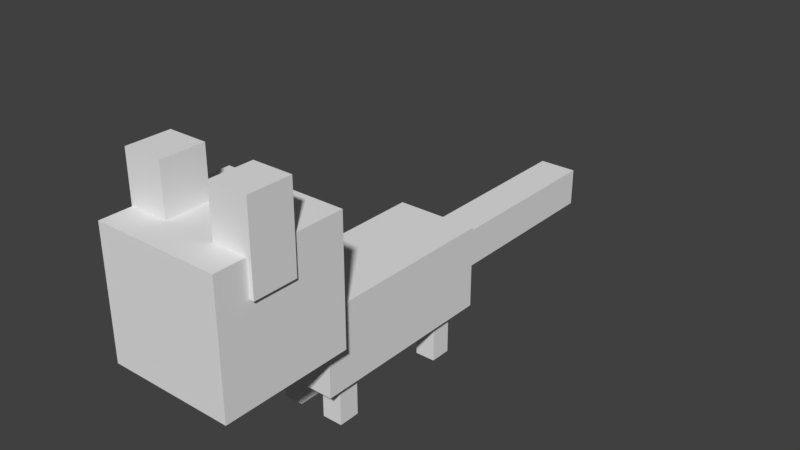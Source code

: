 # Source: castle_critter_joining.blend  (saved by Blender 2.78.0; exported with 4.5.12 LTS)
import bpy
from mathutils import Matrix  # noqa: F401  (used for matrix-valued properties, if any)

bpy.ops.wm.read_factory_settings(use_empty=True)
scene = bpy.context.scene
scene.name = 'Scene'

# ---- collections
col_collection_1 = bpy.data.collections.new('Collection 1'); scene.collection.children.link(col_collection_1)

# ---- world
world_world = bpy.data.worlds.new('World'); scene.world = world_world
world_world.color = (0.05088, 0.05088, 0.05088)
world_world.use_sun_shadow = False
world_world.sun_shadow_jitter_overblur = 0.0
world_world.cycles.sampling_method = 'MANUAL'

# ---- meshes
me_cube_005 = bpy.data.meshes.new('Cube.005')
me_cube_005.from_pydata([(-1.0, -1.0, -1.0), (-1.0, -1.0, 6.252), (-1.0, 2.608, -1.0), (-1.0, 2.608, 6.252), (2.425, -1.0, -1.0), (2.425, -1.0, 6.252), (2.425, 2.608, -1.0), (2.425, 2.608, 6.252)], [], [(1, 3, 2, 0), (3, 7, 6, 2), (7, 5, 4, 6), (5, 1, 0, 4), (0, 2, 6, 4), (5, 7, 3, 1)])
_uv = me_cube_005.uv_layers.new(name='UVMap')
_uv.uv.foreach_set('vector', [0.0156, 0.5624, 3.376e-05, 0.5624, 3.376e-05, 0.5002, 0.0156, 0.5002, 0.06243, 0.5624, 0.04698, 0.5624, 0.04698, 0.5003, 0.06243, 0.5003, 0.04683, 0.5624, 0.03137, 0.5624, 0.03137, 0.5002, 0.04683, 0.5002, 0.03116, 0.5624, 0.01569, 0.5624, 0.01569, 0.5005, 0.03116, 0.5005, 0.0313, 0.5626, 0.04681, 0.5626, 0.04681, 0.5937, 0.0313, 0.5937, 0.01569, 0.5626, 0.0312, 0.5626, 0.0312, 0.5936, 0.01569, 0.5936])
me_cube_005.use_remesh_preserve_volume = False
me_cube_005.use_remesh_preserve_attributes = False
me_cube_005.use_mirror_vertex_groups = False
me_cube_005.update()
me_cube_003 = bpy.data.meshes.new('Cube.003')
me_cube_003.from_pydata([(-1.0, -1.0, -1.0), (-1.0, -1.0, 6.252), (-1.0, 2.608, -1.0), (-1.0, 2.608, 6.252), (2.425, -1.0, -1.0), (2.425, -1.0, 6.252), (2.425, 2.608, -1.0), (2.425, 2.608, 6.252)], [], [(1, 3, 2, 0), (3, 7, 6, 2), (7, 5, 4, 6), (5, 1, 0, 4), (0, 2, 6, 4), (5, 7, 3, 1)])
_uv = me_cube_003.uv_layers.new(name='UVMap')
_uv.uv.foreach_set('vector', [0.0156, 0.5624, 3.376e-05, 0.5624, 3.376e-05, 0.5002, 0.0156, 0.5002, 0.06243, 0.5624, 0.04698, 0.5624, 0.04698, 0.5003, 0.06243, 0.5003, 0.04683, 0.5624, 0.03137, 0.5624, 0.03137, 0.5002, 0.04683, 0.5002, 0.03116, 0.5624, 0.01569, 0.5624, 0.01569, 0.5005, 0.03116, 0.5005, 0.0313, 0.5626, 0.04681, 0.5626, 0.04681, 0.5937, 0.0313, 0.5937, 0.01569, 0.5626, 0.0312, 0.5626, 0.0312, 0.5936, 0.01569, 0.5936])
me_cube_003.use_remesh_preserve_volume = False
me_cube_003.use_remesh_preserve_attributes = False
me_cube_003.use_mirror_vertex_groups = False
me_cube_003.update()
me_cube_000 = bpy.data.meshes.new('Cube.000')
me_cube_000.from_pydata([(-1.0, -1.0, -1.0), (-1.0, -1.0, 6.252), (-1.0, 2.608, -1.0), (-1.0, 2.608, 6.252), (2.425, -1.0, -1.0), (2.425, -1.0, 6.252), (2.425, 2.608, -1.0), (2.425, 2.608, 6.252)], [], [(1, 3, 2, 0), (3, 7, 6, 2), (7, 5, 4, 6), (5, 1, 0, 4), (0, 2, 6, 4), (5, 7, 3, 1)])
_uv = me_cube_000.uv_layers.new(name='UVMap')
_uv.uv.foreach_set('vector', [0.0156, 0.5624, 3.376e-05, 0.5624, 3.376e-05, 0.5002, 0.0156, 0.5002, 0.06243, 0.5624, 0.04698, 0.5624, 0.04698, 0.5003, 0.06243, 0.5003, 0.04683, 0.5624, 0.03137, 0.5624, 0.03137, 0.5002, 0.04683, 0.5002, 0.03116, 0.5624, 0.01569, 0.5624, 0.01569, 0.5005, 0.03116, 0.5005, 0.0313, 0.5626, 0.04681, 0.5626, 0.04681, 0.5937, 0.0313, 0.5937, 0.01569, 0.5626, 0.0312, 0.5626, 0.0312, 0.5936, 0.01569, 0.5936])
me_cube_000.use_remesh_preserve_volume = False
me_cube_000.use_remesh_preserve_attributes = False
me_cube_000.use_mirror_vertex_groups = False
me_cube_000.update()
me_cube_012 = bpy.data.meshes.new('Cube.012')
me_cube_012.from_pydata([(-1.0, -1.0, -1.0), (-1.0, -1.0, 6.252), (-1.0, 2.608, -1.0), (-1.0, 2.608, 6.252), (2.425, -1.0, -1.0), (2.425, -1.0, 6.252), (2.425, 2.608, -1.0), (2.425, 2.608, 6.252)], [], [(1, 3, 2, 0), (3, 7, 6, 2), (7, 5, 4, 6), (5, 1, 0, 4), (0, 2, 6, 4), (5, 7, 3, 1)])
_uv = me_cube_012.uv_layers.new(name='UVMap')
_uv.uv.foreach_set('vector', [0.0156, 0.5624, 3.376e-05, 0.5624, 3.376e-05, 0.5002, 0.0156, 0.5002, 0.06243, 0.5624, 0.04698, 0.5624, 0.04698, 0.5003, 0.06243, 0.5003, 0.04683, 0.5624, 0.03137, 0.5624, 0.03137, 0.5002, 0.04683, 0.5002, 0.03116, 0.5624, 0.01569, 0.5624, 0.01569, 0.5005, 0.03116, 0.5005, 0.0313, 0.5626, 0.04681, 0.5626, 0.04681, 0.5937, 0.0313, 0.5937, 0.01569, 0.5626, 0.0312, 0.5626, 0.0312, 0.5936, 0.01569, 0.5936])
me_cube_012.use_remesh_preserve_volume = False
me_cube_012.use_remesh_preserve_attributes = False
me_cube_012.use_mirror_vertex_groups = False
me_cube_012.update()
me_cube_008 = bpy.data.meshes.new('Cube.008')
me_cube_008.from_pydata([(-1.0, -1.0, -1.0), (-1.0, -1.0, 3.913), (-1.0, 1.555, -1.0), (-1.0, 1.555, 3.913), (1.312, -1.0, -1.0), (1.312, -1.0, 3.913), (1.312, 1.555, -1.0), (1.312, 1.555, 3.913)], [], [(1, 3, 2, 0), (3, 7, 6, 2), (7, 5, 4, 6), (5, 1, 0, 4), (0, 2, 6, 4), (5, 7, 3, 1)])
_uv = me_cube_008.uv_layers.new(name='UVMap')
_uv.uv.foreach_set('vector', [0.01558, 0.4687, 5.637e-05, 0.4687, 5.637e-05, 0.4064, 0.01558, 0.4064, 0.06245, 0.4687, 0.04697, 0.4687, 0.04697, 0.4064, 0.06245, 0.4064, 0.04679, 0.4686, 0.03132, 0.4686, 0.03132, 0.4064, 0.04679, 0.4064, 0.03118, 0.4686, 0.01573, 0.4686, 0.01573, 0.4065, 0.03118, 0.4065, 0.04682, 0.4999, 0.03131, 0.4999, 0.03131, 0.4689, 0.04682, 0.4689, 0.01569, 0.469, 0.03121, 0.469, 0.03121, 0.4999, 0.01569, 0.4999])
me_cube_008.use_remesh_preserve_volume = False
me_cube_008.use_remesh_preserve_attributes = False
me_cube_008.use_mirror_vertex_groups = False
me_cube_008.update()
me_cube_007 = bpy.data.meshes.new('Cube.007')
me_cube_007.from_pydata([(-1.0, -1.0, -1.0), (-1.0, -1.0, 2.967), (-1.0, 3.079, -1.0), (-1.0, 3.079, 2.967), (2.943, -1.0, -1.0), (2.943, -1.0, 2.967), (2.943, 3.079, -1.0), (2.943, 3.079, 2.967)], [], [(1, 3, 2, 0), (3, 7, 6, 2), (7, 5, 4, 6), (5, 1, 0, 4), (0, 2, 6, 4), (5, 7, 3, 1)])
_uv = me_cube_007.uv_layers.new(name='UVMap')
_uv.uv.foreach_set('vector', [0.2343, 0.9062, 0.1876, 0.9062, 0.1876, 0.813, 0.2343, 0.813, 0.3749, 0.9061, 0.3282, 0.9061, 0.3282, 0.8126, 0.3749, 0.8126, 0.3281, 0.9061, 0.2814, 0.9061, 0.2814, 0.8129, 0.3281, 0.8129, 0.2812, 0.9062, 0.2344, 0.9062, 0.2344, 0.813, 0.2812, 0.813, 0.2814, 0.9064, 0.3281, 0.9064, 0.3281, 0.9999, 0.2814, 0.9999, 0.2812, 0.9066, 0.2812, 0.9999, 0.2345, 0.9999, 0.2345, 0.9066])
me_cube_007.use_remesh_preserve_volume = False
me_cube_007.use_remesh_preserve_attributes = False
me_cube_007.use_mirror_vertex_groups = False
me_cube_007.update()
me_cube_004 = bpy.data.meshes.new('Cube.004')
me_cube_004.from_pydata([(-1.0, -1.0, -1.0), (-1.0, -1.0, 3.913), (-1.0, 1.555, -1.0), (-1.0, 1.555, 3.913), (1.312, -1.0, -1.0), (1.312, -1.0, 3.913), (1.312, 1.555, -1.0), (1.312, 1.555, 3.913)], [], [(1, 3, 2, 0), (3, 7, 6, 2), (7, 5, 4, 6), (5, 1, 0, 4), (0, 2, 6, 4), (5, 7, 3, 1)])
_uv = me_cube_004.uv_layers.new(name='UVMap')
_uv.uv.foreach_set('vector', [0.01556, 0.4687, 4.416e-05, 0.4687, 4.417e-05, 0.4064, 0.01556, 0.4064, 0.06246, 0.4686, 0.04697, 0.4686, 0.04697, 0.4064, 0.06246, 0.4064, 0.04681, 0.4686, 0.03132, 0.4686, 0.03132, 0.4064, 0.04681, 0.4064, 0.03121, 0.4687, 0.01573, 0.4687, 0.01573, 0.4065, 0.03121, 0.4065, 0.0468, 0.4999, 0.03131, 0.4999, 0.03131, 0.4689, 0.0468, 0.4689, 0.01569, 0.469, 0.03121, 0.469, 0.03121, 0.4999, 0.01569, 0.4999])
me_cube_004.use_remesh_preserve_volume = False
me_cube_004.use_remesh_preserve_attributes = False
me_cube_004.use_mirror_vertex_groups = False
me_cube_004.update()
me_cube_002 = bpy.data.meshes.new('Cube.002')
me_cube_002.from_pydata([(-1.0, -1.0, -1.0), (-1.0, -1.0, 4.491), (-1.0, 11.87, -1.0), (-1.0, 11.87, 4.491), (4.549, -1.0, -1.0), (4.549, -1.0, 4.491), (4.549, 11.87, -1.0), (4.549, 11.87, 4.491)], [], [(1, 3, 2, 0), (3, 7, 6, 2), (7, 5, 4, 6), (5, 1, 0, 4), (0, 2, 6, 4), (5, 7, 3, 1)])
_uv = me_cube_002.uv_layers.new(name='UVMap')
_uv.uv.foreach_set('vector', [0.07808, 0.6561, 6.347e-05, 0.6561, 6.347e-05, 0.594, 0.07808, 0.594, 0.2187, 0.6557, 0.1877, 0.6557, 0.1877, 0.5944, 0.2187, 0.5944, 0.1874, 0.656, 0.1095, 0.656, 0.1095, 0.5942, 0.1874, 0.5942, 0.0782, 0.5943, 0.1093, 0.5943, 0.1093, 0.656, 0.0782, 0.656, 0.1406, 0.6564, 0.1406, 0.7968, 0.1095, 0.7968, 0.1095, 0.6564, 0.1093, 0.6566, 0.1093, 0.7966, 0.07833, 0.7966, 0.07833, 0.6566])
me_cube_002.use_remesh_preserve_volume = False
me_cube_002.use_remesh_preserve_attributes = False
me_cube_002.use_mirror_vertex_groups = False
me_cube_002.update()
me_cube_001 = bpy.data.meshes.new('Cube.001')
me_cube_001.from_pydata([(-1.0, -1.0, -1.0), (-1.0, -1.0, 1.561), (-1.0, 13.21, -1.0), (-1.0, 13.21, 1.561), (1.587, -1.0, -1.0), (1.587, -1.0, 1.561), (1.587, 13.21, -1.0), (1.587, 13.21, 1.561)], [], [(1, 3, 2, 0), (3, 7, 6, 2), (7, 5, 4, 6), (5, 1, 0, 4), (0, 2, 6, 4), (5, 7, 3, 1)])
_uv = me_cube_001.uv_layers.new(name='UVMap')
_uv.uv.foreach_set('vector', [0.078, 0.8437, 0.0001144, 0.8437, 0.0001144, 0.8127, 0.078, 0.8127, 0.172, 0.8127, 0.1875, 0.8127, 0.1875, 0.8437, 0.172, 0.8437, 0.1718, 0.8436, 0.09386, 0.8436, 0.09386, 0.8127, 0.1718, 0.8127, 0.07819, 0.8127, 0.09366, 0.8127, 0.09366, 0.8437, 0.07819, 0.8437, 0.1093, 0.8439, 0.1093, 0.9999, 0.09379, 0.9999, 0.09379, 0.8439, 0.09369, 0.8439, 0.09369, 0.9997, 0.0782, 0.9997, 0.0782, 0.8439])
me_cube_001.use_remesh_preserve_volume = False
me_cube_001.use_remesh_preserve_attributes = False
me_cube_001.use_mirror_vertex_groups = False
me_cube_001.update()

# ---- objects
ob_cube_008 = bpy.data.objects.new('Cube.008', me_cube_005)
ob_cube_005 = bpy.data.objects.new('Cube.005', me_cube_003)
ob_cube_003 = bpy.data.objects.new('Cube.003', me_cube_000)
ob_cube_007 = bpy.data.objects.new('Cube.007', me_cube_012)
ob_cube_000 = bpy.data.objects.new('Cube.000', me_cube_008)
ob_cube_006 = bpy.data.objects.new('Cube.006', me_cube_007)
ob_cube_004 = bpy.data.objects.new('Cube.004', me_cube_004)
ob_cube_002 = bpy.data.objects.new('Cube.002', me_cube_002)
ob_cube_001 = bpy.data.objects.new('Cube.001', me_cube_001)

# ---- transforms, parenting, visibility, modifiers, constraints
ob_cube_008.location = (0.09078, 0.2961, 0.02617)
ob_cube_008.scale = (0.0219, 0.0219, 0.0219)
ob_cube_008.lineart.crease_threshold = 0.0
ob_cube_005.location = (-0.08295, 0.2961, 0.02617)
ob_cube_005.scale = (0.0219, 0.0219, 0.0219)
ob_cube_005.lineart.crease_threshold = 0.0
ob_cube_003.location = (-0.08295, -0.1755, 0.02617)
ob_cube_003.scale = (0.0219, 0.0219, 0.0219)
ob_cube_003.lineart.crease_threshold = 0.0
ob_cube_007.location = (0.09078, -0.1755, 0.02617)
ob_cube_007.scale = (0.0219, 0.0219, 0.0219)
ob_cube_007.lineart.crease_threshold = 0.0
ob_cube_000.location = (-0.1516, -0.5661, 0.7641)
ob_cube_000.scale = (0.06164, 0.06164, 0.06164)
ob_cube_000.lineart.crease_threshold = 0.0
ob_cube_006.location = (-0.09551, -0.6264, 0.485)
ob_cube_006.scale = (0.1154, 0.1154, 0.1154)
ob_cube_006.lineart.crease_threshold = 0.0
ob_cube_004.location = (0.1785, -0.5661, 0.7641)
ob_cube_004.scale = (0.06164, 0.06164, 0.06164)
ob_cube_004.lineart.crease_threshold = 0.0
ob_cube_002.location = (-0.07407, -0.219, 0.2199)
ob_cube_002.scale = (0.05511, 0.05511, 0.05511)
ob_cube_002.lineart.crease_threshold = 0.0
ob_cube_001.location = (0.001249, 0.4883, 0.2942)
ob_cube_001.scale = (0.05534, 0.05534, 0.05534)
ob_cube_001.lineart.crease_threshold = 0.0

# ---- collection membership
col_collection_1.objects.link(ob_cube_008)
col_collection_1.objects.link(ob_cube_005)
col_collection_1.objects.link(ob_cube_003)
col_collection_1.objects.link(ob_cube_007)
col_collection_1.objects.link(ob_cube_000)
col_collection_1.objects.link(ob_cube_006)
col_collection_1.objects.link(ob_cube_004)
col_collection_1.objects.link(ob_cube_002)
col_collection_1.objects.link(ob_cube_001)

# ---- scene / render settings (as saved in the file)
scene.frame_start = 1; scene.frame_end = 250; scene.frame_set(1)
scene.render.engine = 'BLENDER_EEVEE_NEXT'
scene.render.resolution_percentage = 50
scene.render.dither_intensity = 0.0
scene.cycles.use_denoising = False
scene.cycles.samples = 128
scene.cycles.sampling_pattern = 'TABULATED_SOBOL'
scene.cycles.light_sampling_threshold = 0.0
scene.cycles.use_adaptive_sampling = False
scene.cycles.use_light_tree = False
scene.cycles.blur_glossy = 0.0
scene.cycles.sample_clamp_indirect = 0.0
scene.view_settings.view_transform = 'Standard'
bpy.context.view_layer.update()

# ---- added for rendering (the .blend has no active camera and no usable light): camera, sun
cam_auto = bpy.data.cameras.new('AutoCamera')
cam_auto.lens = 50.0
cam_auto.sensor_width = 36.0
cam_auto.clip_end = 1000.0
ob_auto_camera = bpy.data.objects.new('AutoCamera', cam_auto)
scene.collection.objects.link(ob_auto_camera)
ob_auto_camera.location = (2.10687, -2.26162, 2.17177)
ob_auto_camera.rotation_euler = (1.09748, -7.21219e-08, 0.694738)
scene.camera = ob_auto_camera
light_auto_sun = bpy.data.lights.new('AutoSun', 'SUN')
light_auto_sun.energy = 3.0
light_auto_sun.angle = 0.0523599
ob_auto_sun = bpy.data.objects.new('AutoSun', light_auto_sun)
scene.collection.objects.link(ob_auto_sun)
ob_auto_sun.rotation_euler = (0.872665, 0.174533, 0.523599)
bpy.context.view_layer.update()
